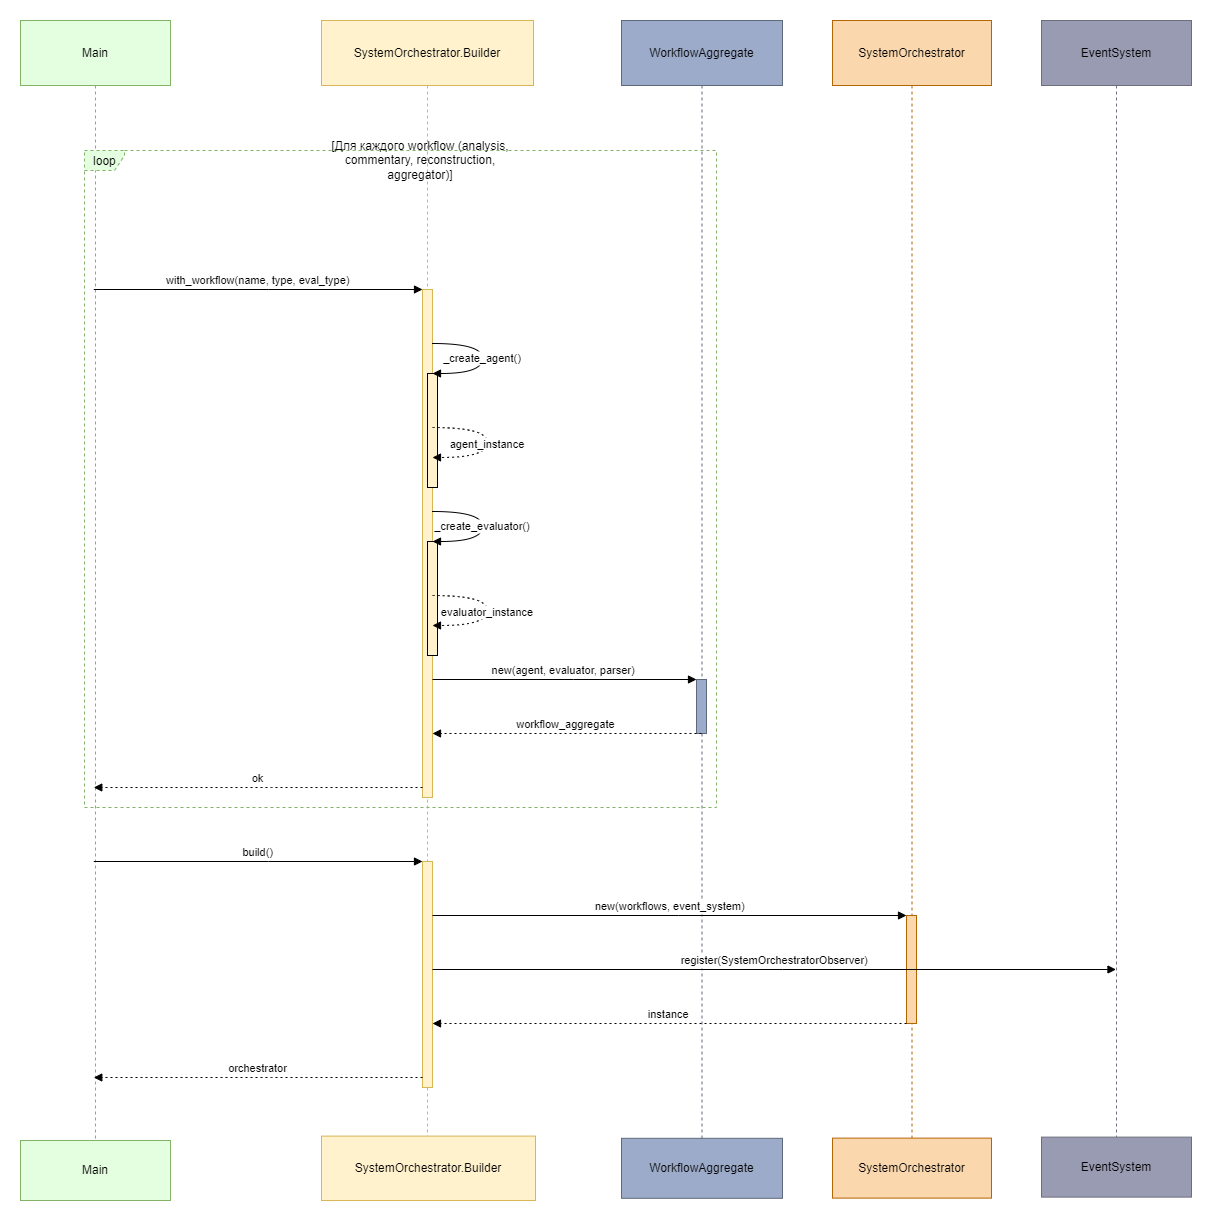

The diagram above was exported from draw.io. Its source (the exported page's mxGraphModel, read from the mxfile embedded in the PNG):
<mxGraphModel dx="2091" dy="1431" grid="1" gridSize="10" guides="1" tooltips="1" connect="1" arrows="1" fold="1" page="1" pageScale="1" pageWidth="827" pageHeight="583" math="0" shadow="0">
  <root>
    <mxCell id="0" />
    <mxCell id="1" parent="0" />
    <mxCell id="Rn6oN8PO2AmWZ8iwPzUb-1" value="" style="rounded=0;whiteSpace=wrap;html=1;strokeColor=#ffffff;" vertex="1" parent="1">
      <mxGeometry width="1220" height="1220" as="geometry" />
    </mxCell>
    <mxCell id="gN30S4Y1O3z57oSk_gRf-1" value="Main" style="shape=umlLifeline;perimeter=lifelinePerimeter;whiteSpace=wrap;container=1;dropTarget=0;collapsible=0;recursiveResize=0;outlineConnect=0;portConstraint=eastwest;newEdgeStyle={&quot;edgeStyle&quot;:&quot;elbowEdgeStyle&quot;,&quot;elbow&quot;:&quot;vertical&quot;,&quot;curved&quot;:0,&quot;rounded&quot;:0};size=65;strokeColor=#82B366;fillColor=#e4ffe0;" parent="1" vertex="1">
      <mxGeometry x="20" y="20" width="150" height="1162" as="geometry" />
    </mxCell>
    <mxCell id="gN30S4Y1O3z57oSk_gRf-2" value="SystemOrchestrator.Builder" style="shape=umlLifeline;perimeter=lifelinePerimeter;whiteSpace=wrap;container=1;dropTarget=0;collapsible=0;recursiveResize=0;outlineConnect=0;portConstraint=eastwest;newEdgeStyle={&quot;edgeStyle&quot;:&quot;elbowEdgeStyle&quot;,&quot;elbow&quot;:&quot;vertical&quot;,&quot;curved&quot;:0,&quot;rounded&quot;:0};size=65;strokeColor=#D6B656;fillColor=#fff2cc;" parent="1" vertex="1">
      <mxGeometry x="321" y="20" width="212" height="1162" as="geometry" />
    </mxCell>
    <mxCell id="gN30S4Y1O3z57oSk_gRf-3" value="" style="points=[];perimeter=orthogonalPerimeter;outlineConnect=0;targetShapes=umlLifeline;portConstraint=eastwest;newEdgeStyle={&quot;edgeStyle&quot;:&quot;elbowEdgeStyle&quot;,&quot;elbow&quot;:&quot;vertical&quot;,&quot;curved&quot;:0,&quot;rounded&quot;:0};strokeColor=#D6B656;fillColor=#fff2cc;" parent="gN30S4Y1O3z57oSk_gRf-2" vertex="1">
      <mxGeometry x="101" y="269" width="10" height="508" as="geometry" />
    </mxCell>
    <mxCell id="gN30S4Y1O3z57oSk_gRf-4" value="" style="points=[];perimeter=orthogonalPerimeter;outlineConnect=0;targetShapes=umlLifeline;portConstraint=eastwest;newEdgeStyle={&quot;edgeStyle&quot;:&quot;elbowEdgeStyle&quot;,&quot;elbow&quot;:&quot;vertical&quot;,&quot;curved&quot;:0,&quot;rounded&quot;:0};fillColor=#fff2cc;" parent="gN30S4Y1O3z57oSk_gRf-2" vertex="1">
      <mxGeometry x="106" y="353" width="10" height="114" as="geometry" />
    </mxCell>
    <mxCell id="gN30S4Y1O3z57oSk_gRf-5" value="" style="points=[];perimeter=orthogonalPerimeter;outlineConnect=0;targetShapes=umlLifeline;portConstraint=eastwest;newEdgeStyle={&quot;edgeStyle&quot;:&quot;elbowEdgeStyle&quot;,&quot;elbow&quot;:&quot;vertical&quot;,&quot;curved&quot;:0,&quot;rounded&quot;:0};fillColor=#fff2cc;" parent="gN30S4Y1O3z57oSk_gRf-2" vertex="1">
      <mxGeometry x="106" y="521" width="10" height="114" as="geometry" />
    </mxCell>
    <mxCell id="gN30S4Y1O3z57oSk_gRf-6" value="" style="points=[];perimeter=orthogonalPerimeter;outlineConnect=0;targetShapes=umlLifeline;portConstraint=eastwest;newEdgeStyle={&quot;edgeStyle&quot;:&quot;elbowEdgeStyle&quot;,&quot;elbow&quot;:&quot;vertical&quot;,&quot;curved&quot;:0,&quot;rounded&quot;:0};strokeColor=#D6B656;fillColor=#fff2cc;" parent="gN30S4Y1O3z57oSk_gRf-2" vertex="1">
      <mxGeometry x="101" y="841" width="10" height="226" as="geometry" />
    </mxCell>
    <mxCell id="gN30S4Y1O3z57oSk_gRf-7" value="WorkflowAggregate" style="shape=umlLifeline;perimeter=lifelinePerimeter;whiteSpace=wrap;container=1;dropTarget=0;collapsible=0;recursiveResize=0;outlineConnect=0;portConstraint=eastwest;newEdgeStyle={&quot;edgeStyle&quot;:&quot;elbowEdgeStyle&quot;,&quot;elbow&quot;:&quot;vertical&quot;,&quot;curved&quot;:0,&quot;rounded&quot;:0};size=65;strokeColor=#5F697C;fillColor=#9cabc9;" parent="1" vertex="1">
      <mxGeometry x="621" y="20" width="161" height="1162" as="geometry" />
    </mxCell>
    <mxCell id="gN30S4Y1O3z57oSk_gRf-8" value="" style="points=[];perimeter=orthogonalPerimeter;outlineConnect=0;targetShapes=umlLifeline;portConstraint=eastwest;newEdgeStyle={&quot;edgeStyle&quot;:&quot;elbowEdgeStyle&quot;,&quot;elbow&quot;:&quot;vertical&quot;,&quot;curved&quot;:0,&quot;rounded&quot;:0};strokeColor=#5F697C;fillColor=#9cabc9;" parent="gN30S4Y1O3z57oSk_gRf-7" vertex="1">
      <mxGeometry x="75" y="659" width="10" height="54" as="geometry" />
    </mxCell>
    <mxCell id="gN30S4Y1O3z57oSk_gRf-9" value="SystemOrchestrator" style="shape=umlLifeline;perimeter=lifelinePerimeter;whiteSpace=wrap;container=1;dropTarget=0;collapsible=0;recursiveResize=0;outlineConnect=0;portConstraint=eastwest;newEdgeStyle={&quot;edgeStyle&quot;:&quot;elbowEdgeStyle&quot;,&quot;elbow&quot;:&quot;vertical&quot;,&quot;curved&quot;:0,&quot;rounded&quot;:0};size=65;strokeColor=#B46504;fillColor=#fad7ac;" parent="1" vertex="1">
      <mxGeometry x="832" y="20" width="159" height="1162" as="geometry" />
    </mxCell>
    <mxCell id="gN30S4Y1O3z57oSk_gRf-10" value="" style="points=[];perimeter=orthogonalPerimeter;outlineConnect=0;targetShapes=umlLifeline;portConstraint=eastwest;newEdgeStyle={&quot;edgeStyle&quot;:&quot;elbowEdgeStyle&quot;,&quot;elbow&quot;:&quot;vertical&quot;,&quot;curved&quot;:0,&quot;rounded&quot;:0};strokeColor=#B46504;fillColor=#fad7ac;" parent="gN30S4Y1O3z57oSk_gRf-9" vertex="1">
      <mxGeometry x="74" y="895" width="10" height="108" as="geometry" />
    </mxCell>
    <mxCell id="gN30S4Y1O3z57oSk_gRf-11" value="EventSystem" style="shape=umlLifeline;perimeter=lifelinePerimeter;whiteSpace=wrap;container=1;dropTarget=0;collapsible=0;recursiveResize=0;outlineConnect=0;portConstraint=eastwest;newEdgeStyle={&quot;edgeStyle&quot;:&quot;elbowEdgeStyle&quot;,&quot;elbow&quot;:&quot;vertical&quot;,&quot;curved&quot;:0,&quot;rounded&quot;:0};size=65;strokeColor=#6D6E7E;fillColor=#999bb2;" parent="1" vertex="1">
      <mxGeometry x="1041" y="20" width="150" height="1162" as="geometry" />
    </mxCell>
    <mxCell id="gN30S4Y1O3z57oSk_gRf-12" value="loop" style="shape=umlFrame;dashed=1;pointerEvents=0;dropTarget=0;strokeColor=#82B366;height=20;width=40;fillColor=#e4ffe0;" parent="1" vertex="1">
      <mxGeometry x="84" y="150" width="632" height="657" as="geometry" />
    </mxCell>
    <mxCell id="gN30S4Y1O3z57oSk_gRf-13" value="[Для каждого workflow (analysis,&#10;commentary, reconstruction,&#10;aggregator)]" style="text;strokeColor=none;fillColor=none;align=center;verticalAlign=middle;whiteSpace=wrap;" parent="gN30S4Y1O3z57oSk_gRf-12" vertex="1">
      <mxGeometry x="40" width="592" height="20.435458786936238" as="geometry" />
    </mxCell>
    <mxCell id="gN30S4Y1O3z57oSk_gRf-16" value="with_workflow(name, type, eval_type)" style="verticalAlign=bottom;edgeStyle=elbowEdgeStyle;elbow=vertical;curved=0;rounded=0;endArrow=block;" parent="1" source="gN30S4Y1O3z57oSk_gRf-1" target="gN30S4Y1O3z57oSk_gRf-3" edge="1">
      <mxGeometry relative="1" as="geometry">
        <Array as="points">
          <mxPoint x="268" y="289" />
        </Array>
      </mxGeometry>
    </mxCell>
    <mxCell id="gN30S4Y1O3z57oSk_gRf-17" value="_create_agent()" style="curved=1;endArrow=block;rounded=0;" parent="1" source="gN30S4Y1O3z57oSk_gRf-3" target="gN30S4Y1O3z57oSk_gRf-3" edge="1">
      <mxGeometry relative="1" as="geometry">
        <Array as="points">
          <mxPoint x="482" y="343" />
          <mxPoint x="482" y="373" />
        </Array>
      </mxGeometry>
    </mxCell>
    <mxCell id="gN30S4Y1O3z57oSk_gRf-18" value="agent_instance" style="curved=1;dashed=1;dashPattern=2 3;endArrow=block;rounded=0;" parent="1" source="gN30S4Y1O3z57oSk_gRf-3" target="gN30S4Y1O3z57oSk_gRf-3" edge="1">
      <mxGeometry relative="1" as="geometry">
        <Array as="points">
          <mxPoint x="487" y="427" />
          <mxPoint x="487" y="457" />
        </Array>
      </mxGeometry>
    </mxCell>
    <mxCell id="gN30S4Y1O3z57oSk_gRf-19" value="_create_evaluator()" style="curved=1;endArrow=block;rounded=0;" parent="1" source="gN30S4Y1O3z57oSk_gRf-3" target="gN30S4Y1O3z57oSk_gRf-3" edge="1">
      <mxGeometry relative="1" as="geometry">
        <Array as="points">
          <mxPoint x="482" y="511" />
          <mxPoint x="482" y="541" />
        </Array>
      </mxGeometry>
    </mxCell>
    <mxCell id="gN30S4Y1O3z57oSk_gRf-20" value="evaluator_instance" style="curved=1;dashed=1;dashPattern=2 3;endArrow=block;rounded=0;" parent="1" source="gN30S4Y1O3z57oSk_gRf-3" target="gN30S4Y1O3z57oSk_gRf-3" edge="1">
      <mxGeometry relative="1" as="geometry">
        <Array as="points">
          <mxPoint x="487" y="595" />
          <mxPoint x="487" y="625" />
        </Array>
      </mxGeometry>
    </mxCell>
    <mxCell id="gN30S4Y1O3z57oSk_gRf-21" value="new(agent, evaluator, parser)" style="verticalAlign=bottom;edgeStyle=elbowEdgeStyle;elbow=vertical;curved=0;rounded=0;endArrow=block;" parent="1" source="gN30S4Y1O3z57oSk_gRf-3" target="gN30S4Y1O3z57oSk_gRf-8" edge="1">
      <mxGeometry relative="1" as="geometry">
        <Array as="points">
          <mxPoint x="573" y="679" />
        </Array>
      </mxGeometry>
    </mxCell>
    <mxCell id="gN30S4Y1O3z57oSk_gRf-22" value="workflow_aggregate" style="verticalAlign=bottom;edgeStyle=elbowEdgeStyle;elbow=vertical;curved=0;rounded=0;dashed=1;dashPattern=2 3;endArrow=block;" parent="1" source="gN30S4Y1O3z57oSk_gRf-8" target="gN30S4Y1O3z57oSk_gRf-3" edge="1">
      <mxGeometry relative="1" as="geometry">
        <Array as="points">
          <mxPoint x="576" y="733" />
        </Array>
      </mxGeometry>
    </mxCell>
    <mxCell id="gN30S4Y1O3z57oSk_gRf-23" value="ok" style="verticalAlign=bottom;edgeStyle=elbowEdgeStyle;elbow=vertical;curved=0;rounded=0;dashed=1;dashPattern=2 3;endArrow=block;" parent="1" source="gN30S4Y1O3z57oSk_gRf-3" target="gN30S4Y1O3z57oSk_gRf-1" edge="1">
      <mxGeometry relative="1" as="geometry">
        <Array as="points">
          <mxPoint x="271" y="787" />
        </Array>
      </mxGeometry>
    </mxCell>
    <mxCell id="gN30S4Y1O3z57oSk_gRf-24" value="build()" style="verticalAlign=bottom;edgeStyle=elbowEdgeStyle;elbow=vertical;curved=0;rounded=0;endArrow=block;" parent="1" source="gN30S4Y1O3z57oSk_gRf-1" target="gN30S4Y1O3z57oSk_gRf-6" edge="1">
      <mxGeometry relative="1" as="geometry">
        <Array as="points">
          <mxPoint x="268" y="861" />
        </Array>
      </mxGeometry>
    </mxCell>
    <mxCell id="gN30S4Y1O3z57oSk_gRf-25" value="new(workflows, event_system)" style="verticalAlign=bottom;edgeStyle=elbowEdgeStyle;elbow=vertical;curved=0;rounded=0;endArrow=block;" parent="1" source="gN30S4Y1O3z57oSk_gRf-6" target="gN30S4Y1O3z57oSk_gRf-10" edge="1">
      <mxGeometry relative="1" as="geometry">
        <Array as="points">
          <mxPoint x="678" y="915" />
        </Array>
      </mxGeometry>
    </mxCell>
    <mxCell id="gN30S4Y1O3z57oSk_gRf-26" value="register(SystemOrchestratorObserver)" style="verticalAlign=bottom;edgeStyle=elbowEdgeStyle;elbow=vertical;curved=0;rounded=0;endArrow=block;" parent="1" source="gN30S4Y1O3z57oSk_gRf-6" target="gN30S4Y1O3z57oSk_gRf-11" edge="1">
      <mxGeometry relative="1" as="geometry">
        <Array as="points">
          <mxPoint x="782" y="969" />
        </Array>
      </mxGeometry>
    </mxCell>
    <mxCell id="gN30S4Y1O3z57oSk_gRf-27" value="instance" style="verticalAlign=bottom;edgeStyle=elbowEdgeStyle;elbow=vertical;curved=0;rounded=0;dashed=1;dashPattern=2 3;endArrow=block;" parent="1" source="gN30S4Y1O3z57oSk_gRf-10" target="gN30S4Y1O3z57oSk_gRf-6" edge="1">
      <mxGeometry relative="1" as="geometry">
        <Array as="points">
          <mxPoint x="681" y="1023" />
        </Array>
      </mxGeometry>
    </mxCell>
    <mxCell id="gN30S4Y1O3z57oSk_gRf-28" value="orchestrator" style="verticalAlign=bottom;edgeStyle=elbowEdgeStyle;elbow=vertical;curved=0;rounded=0;dashed=1;dashPattern=2 3;endArrow=block;" parent="1" source="gN30S4Y1O3z57oSk_gRf-6" target="gN30S4Y1O3z57oSk_gRf-1" edge="1">
      <mxGeometry relative="1" as="geometry">
        <Array as="points">
          <mxPoint x="271" y="1077" />
        </Array>
      </mxGeometry>
    </mxCell>
    <mxCell id="3-XvM2jod9mgujSXhtTp-1" value="Main" style="shape=umlLifeline;perimeter=lifelinePerimeter;whiteSpace=wrap;container=1;dropTarget=0;collapsible=0;recursiveResize=0;outlineConnect=0;portConstraint=eastwest;newEdgeStyle={&quot;edgeStyle&quot;:&quot;elbowEdgeStyle&quot;,&quot;elbow&quot;:&quot;vertical&quot;,&quot;curved&quot;:0,&quot;rounded&quot;:0};size=65;strokeColor=#82B366;fillColor=#e4ffe0;" parent="1" vertex="1">
      <mxGeometry x="20" y="1140" width="150" height="60" as="geometry" />
    </mxCell>
    <mxCell id="fRUobyyUcDxXqSX20fz3-1" value="SystemOrchestrator.Builder" style="shape=umlLifeline;perimeter=lifelinePerimeter;whiteSpace=wrap;container=1;dropTarget=0;collapsible=0;recursiveResize=0;outlineConnect=0;portConstraint=eastwest;newEdgeStyle={&quot;edgeStyle&quot;:&quot;elbowEdgeStyle&quot;,&quot;elbow&quot;:&quot;vertical&quot;,&quot;curved&quot;:0,&quot;rounded&quot;:0};size=65;fillColor=#fff2cc;strokeColor=#D6B656;" parent="1" vertex="1">
      <mxGeometry x="321" y="1135.62" width="214" height="64.38" as="geometry" />
    </mxCell>
    <mxCell id="RBsQV5symWnqjCBWvUD9-1" value="WorkflowAggregate" style="shape=umlLifeline;perimeter=lifelinePerimeter;whiteSpace=wrap;container=1;dropTarget=0;collapsible=0;recursiveResize=0;outlineConnect=0;portConstraint=eastwest;newEdgeStyle={&quot;edgeStyle&quot;:&quot;elbowEdgeStyle&quot;,&quot;elbow&quot;:&quot;vertical&quot;,&quot;curved&quot;:0,&quot;rounded&quot;:0};size=65;fillColor=#9cabc9;strokeColor=#5F697C;" parent="1" vertex="1">
      <mxGeometry x="621" y="1137.81" width="161" height="60" as="geometry" />
    </mxCell>
    <mxCell id="hsdFZWurRE7mLVv3pPXq-1" value="SystemOrchestrator" style="shape=umlLifeline;perimeter=lifelinePerimeter;whiteSpace=wrap;container=1;dropTarget=0;collapsible=0;recursiveResize=0;outlineConnect=0;portConstraint=eastwest;newEdgeStyle={&quot;edgeStyle&quot;:&quot;elbowEdgeStyle&quot;,&quot;elbow&quot;:&quot;vertical&quot;,&quot;curved&quot;:0,&quot;rounded&quot;:0};size=65;fillColor=#FAD7AC;strokeColor=#B46504;" parent="1" vertex="1">
      <mxGeometry x="832" y="1137.62" width="159" height="60" as="geometry" />
    </mxCell>
    <mxCell id="zKVGRG-JyBGDx7cqBtWd-1" value="EventSystem" style="shape=umlLifeline;perimeter=lifelinePerimeter;whiteSpace=wrap;container=1;dropTarget=0;collapsible=0;recursiveResize=0;outlineConnect=0;portConstraint=eastwest;newEdgeStyle={&quot;edgeStyle&quot;:&quot;elbowEdgeStyle&quot;,&quot;elbow&quot;:&quot;vertical&quot;,&quot;curved&quot;:0,&quot;rounded&quot;:0};size=65;fillColor=#999BB2;strokeColor=#6D6E7E;" parent="1" vertex="1">
      <mxGeometry x="1041" y="1136.62" width="150" height="60" as="geometry" />
    </mxCell>
  </root>
</mxGraphModel>